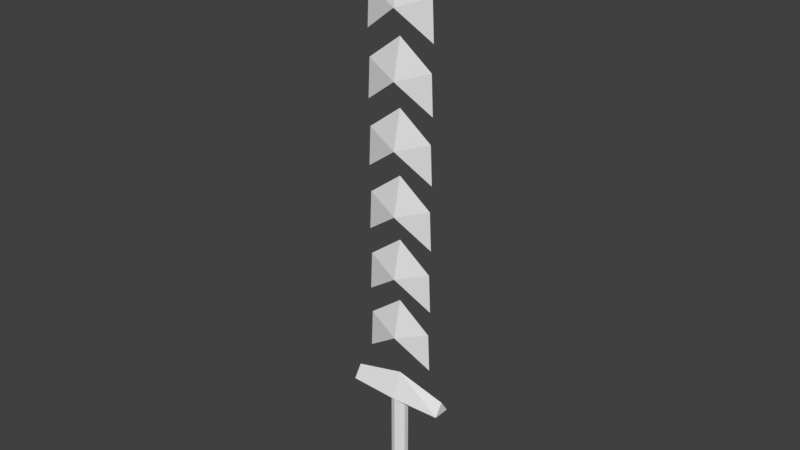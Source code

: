 # Source: my_char_sword.blend  (saved by Blender 2.79.0; exported with 4.5.12 LTS)
import bpy
from mathutils import Matrix  # noqa: F401  (used for matrix-valued properties, if any)

bpy.ops.wm.read_factory_settings(use_empty=True)
scene = bpy.context.scene
scene.name = 'Scene'

# ---- collections
col_collection_1 = bpy.data.collections.new('Collection 1'); scene.collection.children.link(col_collection_1)

# ---- world
world_world = bpy.data.worlds.new('World'); scene.world = world_world
world_world.color = (0.05088, 0.05088, 0.05088)
world_world.use_sun_shadow = False
world_world.sun_shadow_jitter_overblur = 0.0
world_world.cycles.sampling_method = 'MANUAL'

# ---- meshes
me_cylinder = bpy.data.meshes.new('Cylinder')
me_cylinder.from_pydata([(0.0, 0.5, -1.0), (0.0, 0.5, 1.0), (0.2939, 0.4045, -1.0), (0.2939, 0.4045, 1.0), (0.4755, 0.1545, -1.0), (0.4755, 0.1545, 1.0), (0.4755, -0.1545, -1.0), (0.4755, -0.1545, 1.0), (0.2939, -0.4045, -1.0), (0.2939, -0.4045, 1.0), (-4.371e-08, -0.5, -1.0), (-4.371e-08, -0.5, 1.0), (-0.2939, -0.4045, -1.0), (-0.2939, -0.4045, 1.0), (-0.4755, -0.1545, -1.0), (-0.4755, -0.1545, 1.0), (-0.4755, 0.1545, -1.0), (-0.4755, 0.1545, 1.0), (-0.2939, 0.4045, -1.0), (-0.2939, 0.4045, 1.0), (-3.0, -0.5, 1.0), (-3.0, 0.5, 1.0), (-3.0, 0.0, 1.214), (3.0, -0.5, 1.0), (3.0, 0.5, 1.0), (3.0, 0.0, 1.214), (0.0, 0.625, 1.0), (0.0, 0.0, 1.429), (0.0, -0.625, 1.0), (-2.1, 0.0, 1.714), (-2.0, 0.0, 2.357), (2.1, 0.0, 2.786), (-2.0, 0.0, 3.429), (-2.1, 0.0, 2.786), (2.1, 0.0, 1.714), (2.0, 0.0, 2.357), (0.0, -0.5, 2.143), (0.0, 0.5, 2.143), (0.0, 0.0, 2.786), (2.0, 0.0, 3.429), (0.0, -0.5, 3.214), (0.0, 0.5, 3.214), (0.0, 0.0, 3.857), (2.1, 0.0, 3.857), (-2.0, 0.0, 4.5), (-2.1, 0.0, 3.857), (2.0, 0.0, 4.5), (0.0, -0.5, 4.286), (0.0, 0.5, 4.286), (0.0, 0.0, 4.929), (2.1, 0.0, 4.929), (-2.0, 0.0, 5.571), (-2.1, 0.0, 4.929), (2.0, 0.0, 5.571), (0.0, -0.5, 5.357), (0.0, 0.5, 5.357), (0.0, 0.0, 6.0), (2.1, 0.0, 6.0), (-2.0, 0.0, 6.643), (-2.1, 0.0, 6.0), (2.0, 0.0, 6.643), (0.0, -0.5, 6.429), (0.0, 0.5, 6.429), (0.0, 0.0, 7.071), (2.1, 0.0, 7.071), (-2.0, 0.0, 7.714), (-2.1, 0.0, 7.071), (2.0, 0.0, 7.714), (0.0, -0.5, 7.5), (0.0, 0.5, 7.5), (0.0, 0.0, 8.143), (2.1, 0.0, 8.143), (-2.0, 0.0, 8.786), (-2.1, 0.0, 8.143), (2.0, 0.0, 8.786), (0.0, -0.5, 8.571), (0.0, 0.5, 8.571), (0.0, 0.0, 9.214)], [], [(0, 1, 3, 2), (2, 3, 5, 4), (4, 5, 7, 6), (6, 7, 9, 8), (8, 9, 11, 10), (10, 11, 13, 12), (12, 13, 15, 14), (14, 15, 17, 16), (3, 1, 11, 9, 7, 5), (16, 17, 19, 18), (18, 19, 1, 0), (0, 2, 4, 6, 8, 10, 12, 14, 16, 18), (11, 1, 19, 17, 15, 13), (20, 22, 21), (27, 24, 26), (24, 25, 23), (27, 20, 28), (26, 24, 23, 28), (21, 26, 28, 20), (23, 27, 28), (21, 27, 26), (30, 37, 29), (36, 30, 29), (29, 37, 36), (27, 25, 24), (27, 22, 20), (23, 25, 27), (21, 22, 27), (30, 38, 37), (36, 38, 30), (35, 34, 37), (36, 34, 35), (34, 36, 37), (35, 37, 38), (36, 35, 38), (32, 41, 33), (40, 32, 33), (33, 41, 40), (32, 42, 41), (40, 42, 32), (39, 31, 41), (40, 31, 39), (31, 40, 41), (39, 41, 42), (40, 39, 42), (44, 48, 45), (47, 44, 45), (45, 48, 47), (44, 49, 48), (47, 49, 44), (46, 43, 48), (47, 43, 46), (43, 47, 48), (46, 48, 49), (47, 46, 49), (51, 55, 52), (54, 51, 52), (52, 55, 54), (51, 56, 55), (54, 56, 51), (53, 50, 55), (54, 50, 53), (50, 54, 55), (53, 55, 56), (54, 53, 56), (58, 62, 59), (61, 58, 59), (59, 62, 61), (58, 63, 62), (61, 63, 58), (60, 57, 62), (61, 57, 60), (57, 61, 62), (60, 62, 63), (61, 60, 63), (65, 69, 66), (68, 65, 66), (66, 69, 68), (65, 70, 69), (68, 70, 65), (67, 64, 69), (68, 64, 67), (64, 68, 69), (67, 69, 70), (68, 67, 70), (72, 76, 73), (75, 72, 73), (73, 76, 75), (72, 77, 76), (75, 77, 72), (74, 71, 76), (75, 71, 74), (71, 75, 76), (74, 76, 77), (75, 74, 77)])
me_cylinder.use_remesh_preserve_volume = False
me_cylinder.use_remesh_preserve_attributes = False
me_cylinder.use_mirror_vertex_groups = False
me_cylinder.update()

# ---- objects
ob_cylinder = bpy.data.objects.new('Cylinder', me_cylinder)

# ---- transforms, parenting, visibility, modifiers, constraints
ob_cylinder.location = (0.0, 0.0, 0.0)
ob_cylinder.scale = (1.0, 1.0, 3.5)
ob_cylinder.lineart.crease_threshold = 0.0

# ---- collection membership
col_collection_1.objects.link(ob_cylinder)

# ---- scene / render settings (as saved in the file)
scene.frame_start = 1; scene.frame_end = 250; scene.frame_set(1)
scene.render.engine = 'BLENDER_EEVEE_NEXT'
scene.render.resolution_percentage = 50
scene.render.dither_intensity = 0.0
scene.cycles.use_denoising = False
scene.cycles.samples = 128
scene.cycles.sampling_pattern = 'TABULATED_SOBOL'
scene.cycles.use_adaptive_sampling = False
scene.cycles.use_light_tree = False
scene.cycles.blur_glossy = 0.0
scene.cycles.sample_clamp_indirect = 0.0
scene.view_settings.view_transform = 'Standard'
bpy.context.view_layer.update()

# ---- added for rendering (the .blend has no active camera and no usable light): camera, sun
cam_auto = bpy.data.cameras.new('AutoCamera')
cam_auto.lens = 50.0
cam_auto.sensor_width = 36.0
cam_auto.clip_end = 1000.0
ob_auto_camera = bpy.data.objects.new('AutoCamera', cam_auto)
scene.collection.objects.link(ob_auto_camera)
ob_auto_camera.location = (33.5593, -40.2712, 41.2225)
ob_auto_camera.rotation_euler = (1.09748, -7.21219e-08, 0.694738)
scene.camera = ob_auto_camera
light_auto_sun = bpy.data.lights.new('AutoSun', 'SUN')
light_auto_sun.energy = 3.0
light_auto_sun.angle = 0.0523599
ob_auto_sun = bpy.data.objects.new('AutoSun', light_auto_sun)
scene.collection.objects.link(ob_auto_sun)
ob_auto_sun.rotation_euler = (0.872665, 0.174533, 0.523599)
bpy.context.view_layer.update()
